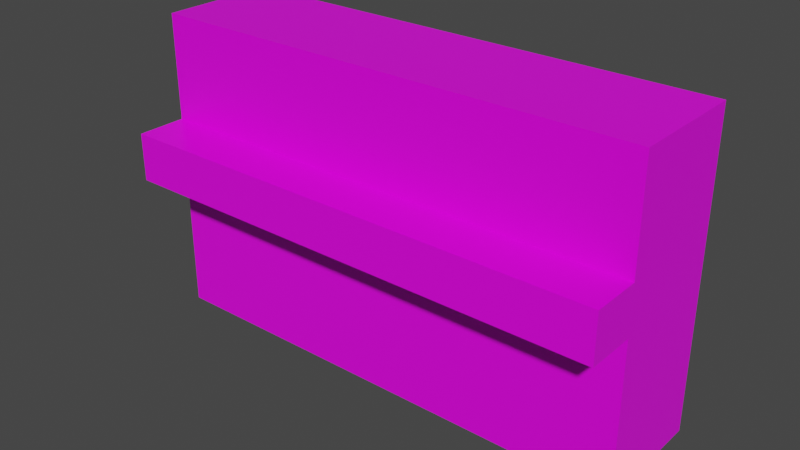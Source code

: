 # Source: PianoLowPolyBlack.blend  (saved by Blender 2.83.19; exported with 4.5.12 LTS)
import bpy
from mathutils import Matrix  # noqa: F401  (used for matrix-valued properties, if any)

bpy.ops.wm.read_factory_settings(use_empty=True)
scene = bpy.context.scene
scene.name = 'Scene'

# ---- collections
col_collection = bpy.data.collections.new('Collection'); scene.collection.children.link(col_collection)

# ---- images (referenced by path relative to the original .blend; pixels are not part of the script)
import os
ASSET_DIR = os.environ.get("B2B_ASSET_DIR", "")  # directory of the original .blend (textures are referenced by path, not embedded)
HERE = os.path.dirname(os.path.abspath(__file__))  # packed textures are extracted next to this script under _unpacked/

def load_image(name, relpath, width, height, colorspace="sRGB"):
    """Load a texture the original file referenced (path relative to the .blend, or extracted next to this script)."""
    p = next((c for c in (os.path.join(HERE, relpath), os.path.join(ASSET_DIR, relpath)) if relpath and os.path.exists(c)), "")
    if p:
        img = bpy.data.images.load(p, check_existing=True)
        img.name = name
    else:  # same state as the original file: an image datablock whose file is absent (Cycles renders it pink)
        img = bpy.data.images.new(name, width, height)
        img.source = "FILE"
        img.filepath = "//" + (relpath or name)
    img.colorspace_settings.name = colorspace
    return img
img_farbpalette_7x14_png = load_image('Farbpalette 7x14.png', 'Farbpalette 7x14.png', 1024, 1024, 'sRGB')

# ---- materials (node trees are filled in below, after node groups)
mat_black = bpy.data.materials.new('Black')
mat_black.alpha_threshold = 0.0
mat_black.use_transparent_shadow = False
mat_black.diffuse_color = (0.575, 0.6989, 0.8, 1.0)
mat_black.line_color = (0.0, 0.0, 0.0, 1.0)

# ---- material node trees
mat_black.use_nodes = True; mat_black.node_tree.nodes.clear()
_N = mat_black.node_tree.nodes; _L = mat_black.node_tree.links
n0 = _N.new('ShaderNodeOutputMaterial'); n0.name = 'Material Output'; n0.location = (300, 300)
n1 = _N.new('ShaderNodeBsdfPrincipled'); n1.name = 'Principled BSDF'; n1.location = (10, 300)
n1.distribution = 'GGX'
n1.subsurface_method = 'BURLEY'
n1.inputs[2].default_value = 0.4
n1.inputs[3].default_value = 1.45
n1.inputs[27].default_value = (0.0, 0.0, 0.0, 1.0)
n1.inputs[28].default_value = 1.0
n2 = _N.new('ShaderNodeTexImage'); n2.name = 'Image Texture'; n2.location = (-287, 216)
n2.image = img_farbpalette_7x14_png
n2.interpolation = 'Closest'
_L.new(n1.outputs[0], n0.inputs[0])
_L.new(n2.outputs[0], n1.inputs[0])
n0.is_active_output = True

# ---- world
world_world = bpy.data.worlds.new('World'); scene.world = world_world
world_world.use_nodes = True; world_world.node_tree.nodes.clear()
_N = world_world.node_tree.nodes; _L = world_world.node_tree.links
n0 = _N.new('ShaderNodeOutputWorld'); n0.name = 'World Output'; n0.location = (300, 300)
n1 = _N.new('ShaderNodeBackground'); n1.name = 'Background'; n1.location = (10, 300)
n1.inputs[0].default_value = (0.05088, 0.05088, 0.05088, 1.0)
_L.new(n1.outputs[0], n0.inputs[0])
n0.is_active_output = True
world_world.color = (0.05088, 0.05088, 0.05088)
world_world.use_sun_shadow = False
world_world.sun_shadow_jitter_overblur = 0.0

# ---- meshes
me_cube = bpy.data.meshes.new('Cube')
me_cube.from_pydata([(-7.319, -1.0, 1.61), (1.091, -1.0, 1.61), (1.091, 1.0, 1.61), (-7.319, 1.0, 1.61), (1.091, 1.0, 1.0), (1.091, 1.0, -1.0), (1.091, -1.0, 1.0), (1.091, -1.0, -1.0), (-7.319, 1.0, 1.0), (-7.319, -1.0, 1.0), (-7.319, -1.0, -1.0), (-7.319, 1.0, -1.0), (1.091, -1.0, 2.422), (-7.319, -1.0, 2.422), (-7.319, 1.0, 2.422), (1.091, 1.0, 2.422), (1.091, -1.0, 4.21), (-7.319, -1.0, 4.21), (-7.319, 1.0, 4.21), (1.091, 1.0, 4.21), (1.091, -1.841, 1.61), (-7.319, -1.841, 1.61), (1.091, -1.841, 2.422), (-7.319, -1.841, 2.422)], [], [(13, 0, 21, 23), (4, 5, 11, 8), (7, 5, 4, 6), (8, 9, 0, 3), (7, 6, 9, 10), (9, 6, 1, 0), (10, 9, 8, 11), (6, 4, 2, 1), (5, 7, 10, 11), (4, 8, 3, 2), (12, 15, 19, 16), (1, 2, 15, 12), (2, 3, 14, 15), (3, 0, 13, 14), (16, 19, 18, 17), (15, 14, 18, 19), (14, 13, 17, 18), (13, 12, 16, 17), (21, 20, 22, 23), (0, 1, 20, 21), (1, 12, 22, 20), (12, 13, 23, 22)])
_uv = me_cube.uv_layers.new(name='UVMap')
_uv.uv.foreach_set('vector', [0.9442, 0.9609, 0.9442, 0.9609, 0.9442, 0.9609, 0.9442, 0.9609, 0.9442, 0.9609, 0.9442, 0.9609, 0.9442, 0.9609, 0.9442, 0.9609, 0.9442, 0.9609, 0.9442, 0.9609, 0.9442, 0.9609, 0.9442, 0.9609, 0.9442, 0.9609, 0.9442, 0.9609, 0.9442, 0.9609, 0.9442, 0.9609, 0.9442, 0.9609, 0.9442, 0.9609, 0.9442, 0.9609, 0.9442, 0.9609, 0.9442, 0.9609, 0.9442, 0.9609, 0.9442, 0.9609, 0.9442, 0.9609, 0.9442, 0.9609, 0.9442, 0.9609, 0.9442, 0.9609, 0.9442, 0.9609, 0.9442, 0.9609, 0.9442, 0.9609, 0.9442, 0.9609, 0.9442, 0.9609, 0.9442, 0.9609, 0.9442, 0.9609, 0.9442, 0.9609, 0.9442, 0.9609, 0.9442, 0.9609, 0.9442, 0.9609, 0.9442, 0.9609, 0.9442, 0.9609, 0.9442, 0.9609, 0.9442, 0.9609, 0.9442, 0.9609, 0.9442, 0.9609, 0.9442, 0.9609, 0.9442, 0.9609, 0.9442, 0.9609, 0.9442, 0.9609, 0.9442, 0.9609, 0.9442, 0.9609, 0.9442, 0.9609, 0.9442, 0.9609, 0.9442, 0.9609, 0.9442, 0.9609, 0.9442, 0.9609, 0.9442, 0.9609, 0.9442, 0.9609, 0.9442, 0.9609, 0.9442, 0.9609, 0.9442, 0.9609, 0.9442, 0.9609, 0.9442, 0.9609, 0.9442, 0.9609, 0.9442, 0.9609, 0.9442, 0.9609, 0.9442, 0.9609, 0.9442, 0.9609, 0.9442, 0.9609, 0.9442, 0.9609, 0.9442, 0.9609, 0.9442, 0.9609, 0.9442, 0.9609, 0.9442, 0.9609, 0.9442, 0.9609, 0.9442, 0.9609, 0.9442, 0.9609, 0.9442, 0.9609, 0.9442, 0.9609, 0.9442, 0.9609, 0.9442, 0.9609, 0.9442, 0.9609, 0.9442, 0.9609, 0.9442, 0.9609, 0.9442, 0.9609, 0.9442, 0.9609, 0.9442, 0.9609, 0.9442, 0.9609, 0.9442, 0.9609])
me_cube.materials.append(mat_black)
me_cube.use_remesh_preserve_volume = False
me_cube.use_remesh_preserve_attributes = False
me_cube.use_mirror_vertex_groups = False
me_cube.update()

# ---- objects
ob_cube = bpy.data.objects.new('Cube', me_cube)

# ---- transforms, parenting, visibility, modifiers, constraints
ob_cube.location = (0.0, 0.0, 0.0)
ob_cube.lock_rotations_4d = False
ob_cube.empty_display_type = 'ARROWS'
ob_cube.lineart.crease_threshold = 0.0

# ---- collection membership
col_collection.objects.link(ob_cube)

# ---- scene / render settings (as saved in the file)
scene.frame_start = 1; scene.frame_end = 250; scene.frame_set(1)
scene.render.engine = 'BLENDER_EEVEE_NEXT'
scene.cycles.use_denoising = False
scene.cycles.samples = 128
scene.cycles.sampling_pattern = 'TABULATED_SOBOL'
scene.cycles.use_adaptive_sampling = False
scene.cycles.use_light_tree = False
scene.view_settings.view_transform = 'Filmic'
bpy.context.view_layer.update()

# ---- added for rendering (the .blend has no active camera and no usable light): camera, sun
cam_auto = bpy.data.cameras.new('AutoCamera')
cam_auto.lens = 50.0
cam_auto.sensor_width = 36.0
cam_auto.clip_end = 1000.0
ob_auto_camera = bpy.data.objects.new('AutoCamera', cam_auto)
scene.collection.objects.link(ob_auto_camera)
ob_auto_camera.location = (6.40989, -11.8494, 9.22414)
ob_auto_camera.rotation_euler = (1.09748, -7.21219e-08, 0.694738)
scene.camera = ob_auto_camera
light_auto_sun = bpy.data.lights.new('AutoSun', 'SUN')
light_auto_sun.energy = 3.0
light_auto_sun.angle = 0.0523599
ob_auto_sun = bpy.data.objects.new('AutoSun', light_auto_sun)
scene.collection.objects.link(ob_auto_sun)
ob_auto_sun.rotation_euler = (0.872665, 0.174533, 0.523599)
bpy.context.view_layer.update()

